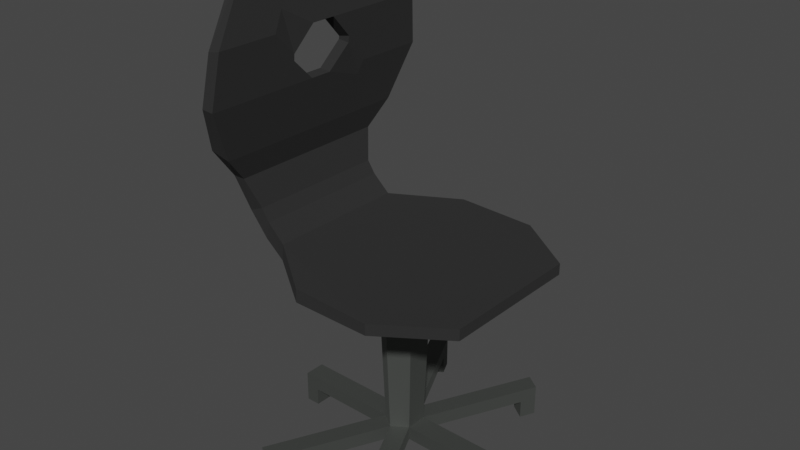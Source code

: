# Source: stol.blend  (saved by Blender 2.82.7; exported with 4.5.12 LTS)
import bpy
from mathutils import Matrix  # noqa: F401  (used for matrix-valued properties, if any)

bpy.ops.wm.read_factory_settings(use_empty=True)
scene = bpy.context.scene
scene.name = 'Scene'

# ---- collections
col_collection = bpy.data.collections.new('Collection'); scene.collection.children.link(col_collection)
col_stol = bpy.data.collections.new('stol'); col_collection.children.link(col_stol)

# ---- materials (node trees are filled in below, after node groups)
mat_stolmain = bpy.data.materials.new('StolMain')
mat_stolmain.use_transparent_shadow = False
mat_stolsecond = bpy.data.materials.new('StolSecond')
mat_stolsecond.use_transparent_shadow = False

# ---- material node trees
mat_stolmain.use_nodes = True; mat_stolmain.node_tree.nodes.clear()
_N = mat_stolmain.node_tree.nodes; _L = mat_stolmain.node_tree.links
n0 = _N.new('ShaderNodeOutputMaterial'); n0.name = 'Material Output'; n0.location = (300, 300)
n1 = _N.new('ShaderNodeBsdfPrincipled'); n1.name = 'Principled BSDF'; n1.location = (10, 300)
n1.distribution = 'GGX'
n1.subsurface_method = 'BURLEY'
n1.inputs[0].default_value = (0.02038, 0.02038, 0.02038, 1.0)
n1.inputs[2].default_value = 1.0
n1.inputs[3].default_value = 1.45
n1.inputs[27].default_value = (0.0, 0.0, 0.0, 1.0)
n1.inputs[28].default_value = 1.0
_L.new(n1.outputs[0], n0.inputs[0])
n0.is_active_output = True
mat_stolsecond.use_nodes = True; mat_stolsecond.node_tree.nodes.clear()
_N = mat_stolsecond.node_tree.nodes; _L = mat_stolsecond.node_tree.links
n0 = _N.new('ShaderNodeOutputMaterial'); n0.name = 'Material Output'; n0.location = (300, 300)
n1 = _N.new('ShaderNodeBsdfPrincipled'); n1.name = 'Principled BSDF'; n1.location = (10, 300)
n1.distribution = 'GGX'
n1.subsurface_method = 'BURLEY'
n1.inputs[0].default_value = (0.1683, 0.1789, 0.1676, 1.0)
n1.inputs[1].default_value = 1.0
n1.inputs[2].default_value = 0.725
n1.inputs[3].default_value = 1.45
n1.inputs[13].default_value = 0.5333
n1.inputs[27].default_value = (0.0, 0.0, 0.0, 1.0)
n1.inputs[28].default_value = 1.0
_L.new(n1.outputs[0], n0.inputs[0])
n0.is_active_output = True

# ---- world
world_world = bpy.data.worlds.new('World'); scene.world = world_world
world_world.use_nodes = True; world_world.node_tree.nodes.clear()
_N = world_world.node_tree.nodes; _L = world_world.node_tree.links
n0 = _N.new('ShaderNodeOutputWorld'); n0.name = 'World Output'; n0.location = (300, 300)
n1 = _N.new('ShaderNodeBackground'); n1.name = 'Background'; n1.location = (10, 300)
n1.inputs[0].default_value = (0.05088, 0.05088, 0.05088, 1.0)
_L.new(n1.outputs[0], n0.inputs[0])
n0.is_active_output = True
world_world.color = (0.05088, 0.05088, 0.05088)
world_world.use_sun_shadow = False
world_world.sun_shadow_jitter_overblur = 0.0

# ---- meshes
me_circle_001 = bpy.data.meshes.new('Circle.001')
me_circle_001.from_pydata([(0.9781, 1.367, 4.127), (-0.2058, 0.6836, 4.127), (-0.2058, -0.6836, 4.127), (0.9781, -1.367, 4.127), (2.162, -0.6836, 4.127), (2.162, 0.6836, 4.127), (0.9781, 1.0, -4.034), (0.1121, 0.5, -4.034), (0.1121, -0.5, -4.034), (0.9781, -1.0, -4.034), (1.844, -0.5, -4.034), (1.844, 0.5, -4.034), (-5.84, 3.372, 4.127), (-5.84, -3.372, 4.127), (5.84, -3.372, 4.127), (5.84, 3.372, 4.127), (-5.84, 3.372, 4.657), (-5.84, -3.372, 4.657), (5.741, -3.372, 4.922), (5.741, 3.372, 4.922), (7.197, 3.192, 4.735), (7.197, -3.552, 4.735), (6.965, 3.192, 5.563), (6.965, -3.552, 5.563), (8.281, 3.192, 5.825), (8.281, -3.552, 5.825), (7.426, 3.192, 6.131), (7.426, -3.552, 6.131), (8.696, 3.704, 7.543), (8.696, -4.064, 7.543), (7.973, 3.704, 7.551), (7.973, -4.064, 7.551), (8.601, 4.855, 9.073), (8.601, -4.986, 9.073), (7.472, 4.816, 8.824), (7.472, -5.026, 8.824), (7.435, 5.934, 11.44), (7.435, -6.07, 11.44), (6.767, 5.908, 11.39), (6.767, -6.095, 11.39), (7.178, 5.576, 13.73), (7.178, -5.72, 13.73), (6.459, 5.552, 13.85), (6.459, -5.745, 13.85), (7.61, 3.418, 17.12), (7.61, -3.561, 17.12), (7.136, 3.418, 17.03), (7.136, -3.561, 17.03), (7.178, 0.5108, 13.73), (7.301, 1.541, 12.63), (7.178, 2.631, 13.73), (7.295, 2.074, 14.65), (7.301, -1.7, 12.63), (7.178, -0.6717, 13.73), (7.296, -2.232, 14.65), (7.178, -2.791, 13.73), (6.597, 1.537, 12.75), (6.459, 0.5036, 13.85), (6.651, 2.089, 14.75), (6.459, 2.623, 13.85), (6.459, -0.6789, 13.85), (6.597, -1.71, 12.75), (6.459, -2.799, 13.85), (6.652, -2.257, 14.75), (7.316, 1.538, 12.49), (7.435, 0.4497, 11.44), (7.725, 2.342, 10.85), (7.435, 2.57, 11.44), (7.435, -0.6067, 11.44), (7.316, -1.697, 12.49), (7.435, -2.726, 11.44), (7.727, -2.496, 10.85), (6.767, 0.4431, 11.39), (6.635, 1.529, 12.44), (6.767, 2.563, 11.39), (6.943, 2.33, 10.75), (6.635, -1.701, 12.44), (6.767, -0.6134, 11.39), (6.942, -2.504, 10.75), (6.767, -2.733, 11.39), (-2.267, 5.435, 4.127), (2.266, 5.435, 4.127), (-6.317e-05, 4.126, 4.127), (2.266, -5.435, 4.127), (-2.267, -5.435, 4.127), (-6.281e-05, -4.126, 4.127), (2.257, 5.418, 4.761), (-2.267, 5.435, 4.657), (-2.267, -5.435, 4.657), (2.257, -5.418, 4.761), (0.1121, 0.5, -4.693), (0.9781, 1.0, -4.693), (0.1121, -0.5, -4.693), (0.9781, -1.0, -4.693), (1.844, -0.5, -4.693), (1.844, 0.5, -4.693), (-5.261, -0.5, -4.034), (-5.261, 0.5, -4.034), (-5.261, 0.5, -4.693), (-5.261, -0.5, -4.693), (7.217, 0.5, -4.034), (7.217, -0.5, -4.034), (7.217, -0.5, -4.693), (7.217, 0.5, -4.693), (-1.708, -5.653, -4.034), (-2.574, -5.153, -4.034), (-2.574, -5.153, -4.693), (-1.708, -5.653, -4.693), (-2.574, 5.153, -4.034), (-1.708, 5.653, -4.034), (-1.708, 5.653, -4.693), (-2.574, 5.153, -4.693), (3.665, 5.653, -4.034), (4.531, 5.153, -4.034), (4.531, 5.153, -4.693), (3.665, 5.653, -4.693), (4.531, -5.153, -4.034), (3.665, -5.653, -4.034), (3.665, -5.653, -4.693), (4.531, -5.153, -4.693), (-6.083, -0.5, -4.034), (-6.083, 0.5, -4.034), (-6.083, 0.5, -4.693), (-6.083, -0.5, -4.693), (8.039, 0.5, -4.034), (8.039, -0.5, -4.034), (8.039, -0.5, -4.693), (8.039, 0.5, -4.693), (-2.119, -6.365, -4.034), (-2.985, -5.865, -4.034), (-2.985, -5.865, -4.693), (-2.119, -6.365, -4.693), (-2.985, 5.865, -4.034), (-2.119, 6.365, -4.034), (-2.119, 6.365, -4.693), (-2.985, 5.865, -4.693), (4.075, 6.365, -4.034), (4.941, 5.865, -4.034), (4.941, 5.865, -4.693), (4.075, 6.365, -4.693), (4.941, -5.865, -4.034), (4.075, -6.365, -4.034), (4.075, -6.365, -4.693), (4.941, -5.865, -4.693), (-5.261, -0.5, -5.552), (-5.261, 0.5, -5.552), (7.217, 0.5, -5.552), (7.217, -0.5, -5.552), (-1.708, -5.653, -5.552), (-2.574, -5.153, -5.552), (-2.574, 5.153, -5.552), (-1.708, 5.653, -5.552), (3.665, 5.653, -5.552), (4.531, 5.153, -5.552), (4.531, -5.153, -5.552), (3.665, -5.653, -5.552), (-6.083, -0.5, -5.552), (-6.083, 0.5, -5.552), (8.039, 0.5, -5.552), (8.039, -0.5, -5.552), (-2.119, -6.365, -5.552), (-2.985, -5.865, -5.552), (-2.985, 5.865, -5.552), (-2.119, 6.365, -5.552), (4.075, 6.365, -5.552), (4.941, 5.865, -5.552), (4.941, -5.865, -5.552), (4.075, -6.365, -5.552)], [], [(5, 4, 10, 11), (3, 2, 8, 9), (1, 0, 6, 7), (0, 5, 11, 6), (4, 3, 9, 10), (2, 1, 7, 8), (4, 5, 15, 14), (83, 14, 18, 89), (15, 81, 86, 19), (0, 1, 12, 80, 82), (16, 17, 88, 89, 18, 19, 86, 87), (1, 2, 13, 12), (15, 19, 22, 20), (2, 3, 85, 84, 13), (5, 0, 82, 81, 15), (13, 84, 88, 17), (3, 4, 14, 83, 85), (12, 13, 17, 16), (23, 21, 25, 27), (14, 15, 20, 21), (18, 14, 21, 23), (19, 18, 23, 22), (25, 24, 28, 29), (21, 20, 24, 25), (20, 22, 26, 24), (22, 23, 27, 26), (28, 30, 34, 32), (24, 26, 30, 28), (26, 27, 31, 30), (27, 25, 29, 31), (35, 33, 37, 39), (30, 31, 35, 34), (31, 29, 33, 35), (29, 28, 32, 33), (36, 38, 42, 40), (32, 34, 38, 36), (37, 70, 69, 52, 55, 41), (42, 59, 58, 46), (39, 37, 41, 43), (33, 32, 66, 65, 68, 71), (45, 44, 46, 47), (43, 41, 45, 47), (56, 73, 64, 49), (40, 42, 46, 44), (44, 51, 50, 40), (36, 67, 66, 32), (47, 46, 58, 57, 60, 63), (36, 40, 50, 49, 64, 67), (43, 47, 63, 62), (45, 41, 55, 54), (39, 43, 62, 61, 76, 79), (38, 74, 73, 56, 59, 42), (53, 60, 57, 48), (35, 39, 79, 78), (38, 34, 75, 74), (68, 65, 72, 77), (35, 78, 77, 72, 75, 34), (37, 33, 71, 70), (61, 52, 69, 76), (48, 49, 50, 51), (52, 53, 54, 55), (56, 57, 58, 59), (60, 61, 62, 63), (64, 65, 66, 67), (68, 69, 70, 71), (72, 73, 74, 75), (76, 77, 78, 79), (48, 57, 56, 49), (52, 61, 60, 53), (68, 77, 76, 69), (64, 73, 72, 65), (48, 51, 44, 45, 54, 53), (80, 81, 82), (83, 84, 85), (83, 89, 88, 84), (86, 81, 80, 87), (80, 12, 16, 87), (90, 91, 95, 94, 93, 92), (154, 166, 167, 155), (7, 97, 96, 8), (90, 98, 97, 7), (92, 99, 98, 90), (8, 96, 99, 92), (152, 164, 165, 153), (10, 101, 100, 11), (94, 102, 101, 10), (95, 103, 102, 94), (11, 100, 103, 95), (150, 162, 163, 151), (8, 105, 104, 9), (92, 106, 105, 8), (93, 107, 106, 92), (9, 104, 107, 93), (148, 160, 161, 149), (6, 109, 108, 7), (91, 110, 109, 6), (90, 111, 110, 91), (7, 108, 111, 90), (146, 158, 159, 147), (11, 113, 112, 6), (95, 114, 113, 11), (91, 115, 114, 95), (6, 112, 115, 91), (144, 156, 157, 145), (9, 117, 116, 10), (93, 118, 117, 9), (94, 119, 118, 93), (10, 116, 119, 94), (120, 121, 122, 123), (97, 121, 120, 96), (98, 122, 121, 97), (130, 106, 149, 161), (96, 120, 123, 99), (124, 125, 126, 127), (101, 125, 124, 100), (102, 126, 125, 101), (99, 123, 156, 144), (100, 124, 127, 103), (128, 129, 130, 131), (105, 129, 128, 104), (106, 130, 129, 105), (106, 107, 148, 149), (104, 128, 131, 107), (132, 133, 134, 135), (109, 133, 132, 108), (110, 134, 133, 109), (126, 102, 147, 159), (108, 132, 135, 111), (136, 137, 138, 139), (113, 137, 136, 112), (114, 138, 137, 113), (102, 103, 146, 147), (112, 136, 139, 115), (140, 141, 142, 143), (117, 141, 140, 116), (118, 142, 141, 117), (122, 98, 145, 157), (116, 140, 143, 119), (110, 111, 150, 151), (103, 127, 158, 146), (134, 110, 151, 163), (107, 131, 160, 148), (114, 115, 152, 153), (138, 114, 153, 165), (111, 135, 162, 150), (118, 119, 154, 155), (142, 118, 155, 167), (115, 139, 164, 152), (123, 122, 157, 156), (119, 143, 166, 154), (127, 126, 159, 158), (131, 130, 161, 160), (135, 134, 163, 162), (139, 138, 165, 164), (143, 142, 167, 166), (98, 99, 144, 145)])
me_circle_001.polygons.foreach_set('material_index', [1, 1, 1, 1, 1, 1, 0, 0, 0, 0, 0, 0, 0, 0, 0, 0, 0, 0, 0, 0, 0, 0, 0, 0, 0, 0, 0, 0, 0, 0, 0, 0, 0, 0, 0, 0, 0, 0, 0, 0, 0, 0, 0, 0, 0, 0, 0, 0, 0, 0, 0, 0, 0, 0, 0, 0, 0, 0, 0, 0, 0, 0, 0, 0, 0, 0, 0, 0, 0, 0, 0, 0, 0, 0, 0, 0, 0, 1, 1, 1, 1, 1, 1, 1, 1, 1, 1, 1, 1, 1, 1, 1, 1, 1, 1, 1, 1, 1, 1, 1, 1, 1, 1, 1, 1, 1, 1, 1, 1, 1, 1, 1, 1, 1, 1, 1, 1, 1, 1, 1, 1, 1, 1, 1, 1, 1, 1, 1, 1, 1, 1, 1, 1, 1, 1, 1, 1, 1, 1, 1, 1, 1, 1, 1, 1, 1, 1, 1, 1, 1, 1, 1, 1, 1, 1, 1])
_uv = me_circle_001.uv_layers.new(name='UVMap')
_uv.uv.foreach_set('vector', [0.0, 0.0, 0.0, 0.0, 0.0, 0.0, 0.0, 0.0, 0.0, 0.0, 0.0, 0.0, 0.0, 0.0, 0.0, 0.0, 0.0, 0.0, 0.0, 0.0, 0.0, 0.0, 0.0, 0.0, 0.0, 0.0, 0.0, 0.0, 0.0, 0.0, 0.0, 0.0, 0.0, 0.0, 0.0, 0.0, 0.0, 0.0, 0.0, 0.0, 0.0, 0.0, 0.0, 0.0, 0.0, 0.0, 0.0, 0.0, 0.0, 0.0, 0.0, 0.0, 0.0, 0.0, 0.0, 0.0, 0.0, 0.0, 0.0, 0.0, 0.0, 0.0, 0.0, 0.0, 0.0, 0.0, 0.0, 0.0, 0.0, 0.0, 0.0, 0.0, 0.0, 0.0, 0.0, 0.0, 0.0, 0.0, 0.0, 0.0, 0.0, 0.0, 0.0, 0.0, 0.0, 0.0, 0.0, 0.0, 0.0, 0.0, 0.0, 0.0, 0.0, 0.0, 0.0, 0.0, 0.0, 0.0, 0.0, 0.0, 0.0, 0.0, 0.0, 0.0, 0.0, 0.0, 0.0, 0.0, 0.0, 0.0, 0.0, 0.0, 0.0, 0.0, 0.0, 0.0, 0.0, 0.0, 0.0, 0.0, 0.0, 0.0, 0.0, 0.0, 0.0, 0.0, 0.0, 0.0, 0.0, 0.0, 0.0, 0.0, 0.0, 0.0, 0.0, 0.0, 0.0, 0.0, 0.0, 0.0, 0.0, 0.0, 0.0, 0.0, 0.0, 0.0, 0.0, 0.0, 0.0, 0.0, 0.0, 0.0, 0.0, 0.0, 0.0, 0.0, 0.0, 0.0, 0.0, 0.0, 0.0, 0.0, 0.0, 0.0, 0.0, 0.0, 0.0, 0.0, 0.0, 0.0, 0.0, 0.0, 0.0, 0.0, 0.0, 0.0, 0.0, 0.0, 0.0, 0.0, 0.0, 0.0, 0.0, 0.0, 0.0, 0.0, 0.0, 0.0, 0.0, 0.0, 0.0, 0.0, 0.0, 0.0, 0.0, 0.0, 0.0, 0.0, 0.0, 0.0, 0.0, 0.0, 0.0, 0.0, 0.0, 0.0, 0.0, 0.0, 0.0, 0.0, 0.0, 0.0, 0.0, 0.0, 0.0, 0.0, 0.0, 0.0, 0.0, 0.0, 0.0, 0.0, 0.0, 0.0, 0.0, 0.0, 0.0, 0.0, 0.0, 0.0, 0.0, 0.0, 0.0, 0.0, 0.0, 0.0, 0.0, 0.0, 0.0, 0.0, 0.0, 0.0, 0.0, 0.0, 0.0, 0.0, 0.0, 0.0, 0.0, 0.0, 0.0, 0.0, 0.0, 0.0, 0.0, 0.0, 0.0, 0.0, 0.0, 0.0, 0.0, 0.0, 0.0, 0.0, 0.0, 0.0, 0.0, 0.0, 0.0, 0.0, 0.0, 0.0, 0.0, 0.0, 0.0, 0.0, 0.0, 0.0, 0.0, 0.0, 0.0, 0.0, 0.0, 0.0, 0.0, 0.0, 0.0, 0.0, 0.0, 0.0, 0.0, 0.0, 0.0, 0.0, 0.0, 0.0, 0.0, 0.0, 0.0, 0.0, 0.0, 0.0, 0.0, 0.0, 0.0, 0.0, 0.0, 0.0, 0.0, 0.0, 0.0, 0.0, 0.0, 0.0, 0.0, 0.0, 0.0, 0.0, 0.0, 0.0, 0.0, 0.0, 0.0, 0.0, 0.0, 0.0, 0.0, 0.0, 0.0, 0.0, 0.0, 0.0, 0.0, 0.0, 0.0, 0.0, 0.0, 0.0, 0.0, 0.0, 0.0, 0.0, 0.0, 0.0, 0.0, 0.0, 0.0, 0.0, 0.0, 0.0, 0.0, 0.0, 0.0, 0.0, 0.0, 0.0, 0.0, 0.0, 0.0, 0.0, 0.0, 0.0, 0.0, 0.0, 0.0, 0.0, 0.0, 0.0, 0.0, 0.0, 0.0, 0.0, 0.0, 0.0, 0.0, 0.0, 0.0, 0.0, 0.0, 0.0, 0.0, 0.0, 0.0, 0.0, 0.0, 0.0, 0.0, 0.0, 0.0, 0.0, 0.0, 0.0, 0.0, 0.0, 0.0, 0.0, 0.0, 0.0, 0.0, 0.0, 0.0, 0.0, 0.0, 0.0, 0.0, 0.0, 0.0, 0.0, 0.0, 0.0, 0.0, 0.0, 0.0, 0.0, 0.0, 0.0, 0.0, 0.0, 0.0, 0.0, 0.0, 0.0, 0.0, 0.0, 0.0, 0.0, 0.0, 0.0, 0.0, 0.0, 0.0, 0.0, 0.0, 0.0, 0.0, 0.0, 0.0, 0.0, 0.0, 0.0, 0.0, 0.0, 0.0, 0.0, 0.0, 0.0, 0.0, 0.0, 0.0, 0.0, 0.0, 0.0, 0.0, 0.0, 0.0, 0.0, 0.0, 0.0, 0.0, 0.0, 0.0, 0.0, 0.0, 0.0, 0.0, 0.0, 0.0, 0.0, 0.0, 0.0, 0.0, 0.0, 0.0, 0.0, 0.0, 0.0, 0.0, 0.0, 0.0, 0.0, 0.0, 0.0, 0.0, 0.0, 0.0, 0.0, 0.0, 0.0, 0.0, 0.0, 0.0, 0.0, 0.0, 0.0, 0.0, 0.0, 0.0, 0.0, 0.0, 0.0, 0.0, 0.0, 0.0, 0.0, 0.0, 0.0, 0.0, 0.0, 0.0, 0.0, 0.0, 0.0, 0.0, 0.0, 0.0, 0.0, 0.0, 0.0, 0.0, 0.0, 0.0, 0.0, 0.0, 0.0, 0.0, 0.0, 0.0, 0.0, 0.0, 0.0, 0.0, 0.0, 0.0, 0.0, 0.0, 0.0, 0.0, 0.0, 0.0, 0.0, 0.0, 0.0, 0.0, 0.0, 0.0, 0.0, 0.0, 0.0, 0.0, 0.0, 0.0, 0.0, 0.0, 0.0, 0.0, 0.0, 0.0, 0.0, 0.0, 0.0, 0.0, 0.0, 0.0, 0.0, 0.0, 0.0, 0.0, 0.0, 0.0, 0.0, 0.0, 0.0, 0.0, 0.0, 0.0, 0.0, 0.0, 0.0, 0.0, 0.0, 0.0, 0.0, 0.0, 0.0, 0.0, 0.0, 0.0, 0.0, 0.0, 0.0, 0.0, 0.0, 0.0, 0.0, 0.0, 0.0, 0.0, 0.0, 0.0, 0.0, 0.0, 0.0, 0.0, 0.0, 0.0, 0.0, 0.0, 0.0, 0.0, 0.0, 0.0, 0.0, 0.0, 0.0, 0.0, 0.0, 0.0, 0.0, 0.0, 0.0, 0.0, 0.0, 0.0, 0.0, 0.0, 0.0, 0.0, 0.0, 0.0, 0.0, 0.0, 0.0, 0.0, 0.0, 0.0, 0.0, 0.0, 0.0, 0.0, 0.0, 0.0, 0.0, 0.0, 0.0, 0.0, 0.0, 0.0, 0.0, 0.0, 0.0, 0.0, 0.0, 0.0, 0.0, 0.0, 0.0, 0.0, 0.0, 0.0, 0.0, 0.0, 0.0, 0.0, 0.0, 0.0, 0.0, 0.0, 0.0, 0.0, 0.0, 0.0, 0.0, 0.0, 0.0, 0.0, 0.0, 0.0, 0.0, 0.0, 0.0, 0.0, 0.0, 0.0, 0.0, 0.0, 0.0, 0.0, 0.0, 0.0, 0.0, 0.0, 0.0, 0.0, 0.0, 0.0, 0.0, 0.0, 0.0, 0.0, 0.0, 0.0, 0.0, 0.0, 0.0, 0.0, 0.0, 0.0, 0.0, 0.0, 0.0, 0.0, 0.0, 0.0, 0.0, 0.0, 0.0, 0.0, 0.0, 0.0, 0.0, 0.0, 0.0, 0.0, 0.0, 0.0, 0.0, 0.0, 0.0, 0.0, 0.0, 0.0, 0.0, 0.0, 0.0, 0.0, 0.0, 0.0, 0.0, 0.0, 0.0, 0.0, 0.0, 0.0, 0.0, 0.0, 0.0, 0.0, 0.0, 0.0, 0.0, 0.0, 0.0, 0.0, 0.0, 0.0, 0.0, 0.0, 0.0, 0.0, 0.0, 0.0, 0.0, 0.0, 0.0, 0.0, 0.0, 0.0, 0.0, 0.0, 0.0, 0.0, 0.0, 0.0, 0.0, 0.0, 0.0, 0.0, 0.0, 0.0, 0.0, 0.0, 0.0, 0.0, 0.0, 0.0, 0.0, 0.0, 0.0, 0.0, 0.0, 0.0, 0.0, 0.0, 0.0, 0.0, 0.0, 0.0, 0.0, 0.0, 0.0, 0.0, 0.0, 0.0, 0.0, 0.0, 0.0, 0.0, 0.0, 0.0, 0.0, 0.0, 0.0, 0.0, 0.0, 0.0, 0.0, 0.0, 0.0, 0.0, 0.0, 0.0, 0.0, 0.0, 0.0, 0.0, 0.0, 0.0, 0.0, 0.0, 0.0, 0.0, 0.0, 0.0, 0.0, 0.0, 0.0, 0.0, 0.0, 0.0, 0.0, 0.0, 0.0, 0.0, 0.0, 0.0, 0.0, 0.0, 0.0, 0.0, 0.0, 0.0, 0.0, 0.0, 0.0, 0.0, 0.0, 0.0, 0.0, 0.0, 0.0, 0.0, 0.0, 0.0, 0.0, 0.0, 0.0, 0.0, 0.0, 0.0, 0.0, 0.0, 0.0, 0.0, 0.0, 0.0, 0.0, 0.0, 0.0, 0.0, 0.0, 0.0, 0.0, 0.0, 0.0, 0.0, 0.0, 0.0, 0.0, 0.0, 0.0, 0.0, 0.0, 0.0, 0.0, 0.0, 0.0, 0.0, 0.0, 0.0, 0.0, 0.0, 0.0, 0.0, 0.0, 0.0, 0.0, 0.0, 0.0, 0.0, 0.0, 0.0, 0.0, 0.0, 0.0, 0.0, 0.0, 0.0, 0.0, 0.0, 0.0, 0.0, 0.0, 0.0, 0.0, 0.0, 0.0, 0.0, 0.0, 0.0, 0.0, 0.0, 0.0, 0.0, 0.0, 0.0, 0.0, 0.0, 0.0, 0.0, 0.0, 0.0, 0.0, 0.0, 0.0, 0.0, 0.0, 0.0, 0.0, 0.0, 0.0, 0.0, 0.0, 0.0, 0.0, 0.0, 0.0, 0.0, 0.0, 0.0, 0.0, 0.0, 0.0, 0.0, 0.0, 0.0, 0.0, 0.0, 0.0, 0.0, 0.0, 0.0, 0.0, 0.0, 0.0, 0.0, 0.0, 0.0, 0.0, 0.0, 0.0, 0.0, 0.0, 0.0, 0.0, 0.0, 0.0, 0.0, 0.0, 0.0, 0.0, 0.0, 0.0, 0.0, 0.0, 0.0, 0.0, 0.0, 0.0, 0.0, 0.0, 0.0, 0.0, 0.0, 0.0, 0.0, 0.0, 0.0, 0.0, 0.0, 0.0, 0.0, 0.0, 0.0, 0.0, 0.0, 0.0, 0.0, 0.0, 0.0, 0.0, 0.0, 0.0, 0.0, 0.0, 0.0, 0.0, 0.0, 0.0, 0.0, 0.0, 0.0, 0.0, 0.0, 0.0, 0.0, 0.0, 0.0, 0.0, 0.0, 0.0, 0.0, 0.0, 0.0, 0.0, 0.0, 0.0, 0.0, 0.0, 0.0, 0.0, 0.0, 0.0, 0.0, 0.0, 0.0, 0.0, 0.0, 0.0, 0.0, 0.0, 0.0, 0.0, 0.0, 0.0, 0.0, 0.0, 0.0, 0.0, 0.0, 0.0, 0.0, 0.0, 0.0, 0.0, 0.0, 0.0, 0.0, 0.0, 0.0, 0.0, 0.0, 0.0, 0.0, 0.0, 0.0, 0.0, 0.0, 0.0, 0.0, 0.0, 0.0, 0.0, 0.0, 0.0, 0.0, 0.0, 0.0, 0.0, 0.0, 0.0, 0.0, 0.0, 0.0, 0.0, 0.0, 0.0, 0.0, 0.0, 0.0, 0.0, 0.0, 0.0, 0.0, 0.0, 0.0, 0.0, 0.0, 0.0, 0.0, 0.0, 0.0, 0.0, 0.0, 0.0, 0.0, 0.0, 0.0, 0.0, 0.0, 0.0, 0.0, 0.0, 0.0, 0.0, 0.0, 0.0, 0.0, 0.0, 0.0, 0.0, 0.0, 0.0, 0.0, 0.0, 0.0, 0.0, 0.0, 0.0, 0.0, 0.0, 0.0, 0.0, 0.0, 0.0, 0.0, 0.0, 0.0, 0.0, 0.0, 0.0, 0.0, 0.0, 0.0, 0.0, 0.0, 0.0, 0.0, 0.0, 0.0, 0.0, 0.0, 0.0, 0.0, 0.0, 0.0, 0.0, 0.0, 0.0, 0.0, 0.0, 0.0, 0.0, 0.0, 0.0, 0.0, 0.0, 0.0, 0.0, 0.0, 0.0, 0.0, 0.0, 0.0, 0.0, 0.0, 0.0, 0.0, 0.0, 0.0, 0.0, 0.0, 0.0, 0.0, 0.0, 0.0, 0.0, 0.0, 0.0, 0.0, 0.0, 0.0, 0.0, 0.0, 0.0, 0.0, 0.0, 0.0, 0.0, 0.0, 0.0, 0.0, 0.0, 0.0, 0.0, 0.0, 0.0, 0.0, 0.0, 0.0, 0.0, 0.0, 0.0, 0.0, 0.0, 0.0, 0.0, 0.0, 0.0, 0.0, 0.0, 0.0, 0.0, 0.0, 0.0, 0.0, 0.0, 0.0, 0.0, 0.0, 0.0, 0.0, 0.0, 0.0, 0.0, 0.0, 0.0, 0.0, 0.0, 0.0, 0.0, 0.0, 0.0, 0.0, 0.0, 0.0, 0.0, 0.0, 0.0, 0.0, 0.0, 0.0, 0.0, 0.0, 0.0, 0.0, 0.0, 0.0, 0.0, 0.0, 0.0, 0.0, 0.0, 0.0, 0.0, 0.0, 0.0, 0.0, 0.0, 0.0, 0.0, 0.0, 0.0, 0.0, 0.0, 0.0, 0.0])
me_circle_001.materials.append(mat_stolmain)
me_circle_001.materials.append(mat_stolsecond)
me_circle_001.use_remesh_fix_poles = True
me_circle_001.use_remesh_preserve_attributes = False
me_circle_001.use_mirror_vertex_groups = False
me_circle_001.update()

# ---- objects
ob_circle_001 = bpy.data.objects.new('Circle.001', me_circle_001)

# ---- transforms, parenting, visibility, modifiers, constraints
ob_circle_001.location = (0.0, 0.0, 0.0)
ob_circle_001.rotation_euler = (0.0, -0.0, 3.121)
ob_circle_001.scale = (0.115, 0.1391, 0.1391)
ob_circle_001.lineart.crease_threshold = 0.0

# ---- collection membership
col_stol.objects.link(ob_circle_001)

# ---- scene / render settings (as saved in the file)
scene.frame_start = 1; scene.frame_end = 250; scene.frame_set(1)
scene.render.engine = 'BLENDER_EEVEE_NEXT'
scene.cycles.use_denoising = False
scene.cycles.samples = 128
scene.cycles.sampling_pattern = 'TABULATED_SOBOL'
scene.cycles.use_adaptive_sampling = False
scene.cycles.use_light_tree = False
scene.view_settings.view_transform = 'Filmic'
bpy.context.view_layer.update()

# ---- added for rendering (the .blend has no active camera and no usable light): camera, sun
cam_auto = bpy.data.cameras.new('AutoCamera')
cam_auto.lens = 50.0
cam_auto.sensor_width = 36.0
cam_auto.clip_end = 1000.0
ob_auto_camera = bpy.data.objects.new('AutoCamera', cam_auto)
scene.collection.objects.link(ob_auto_camera)
ob_auto_camera.location = (3.57477, -4.46699, 3.78441)
ob_auto_camera.rotation_euler = (1.09748, -7.21219e-08, 0.694738)
scene.camera = ob_auto_camera
light_auto_sun = bpy.data.lights.new('AutoSun', 'SUN')
light_auto_sun.energy = 3.0
light_auto_sun.angle = 0.0523599
ob_auto_sun = bpy.data.objects.new('AutoSun', light_auto_sun)
scene.collection.objects.link(ob_auto_sun)
ob_auto_sun.rotation_euler = (0.872665, 0.174533, 0.523599)
bpy.context.view_layer.update()

